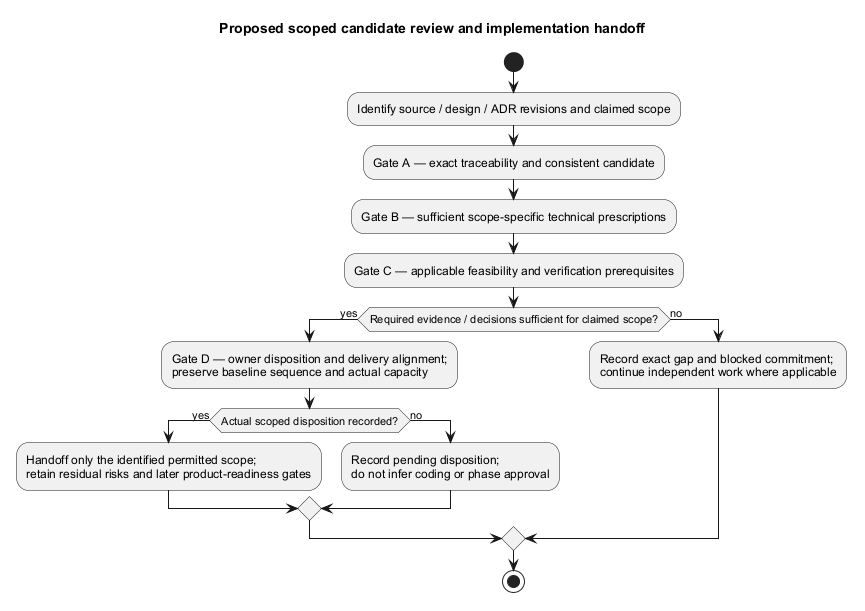

The diagram above was rendered by PlantUML. Its source (embedded in the PNG):
@startuml
' OWNER-MVP-2026-11-04 review: MVP core / cross-cutting. Core presentation/application/files or shared authority/recovery invariant remains applicable.
title Proposed scoped candidate review and implementation handoff
skinparam backgroundColor white
skinparam shadowing false
skinparam defaultFontName Arial

start
:Identify source / design / ADR revisions and claimed scope;
:Gate A — exact traceability and consistent candidate;
:Gate B — sufficient scope-specific technical prescriptions;
:Gate C — applicable feasibility and verification prerequisites;
if (Required evidence / decisions sufficient for claimed scope?) then (yes)
 :Gate D — owner disposition and delivery alignment;\npreserve baseline sequence and actual capacity;
 if (Actual scoped disposition recorded?) then (yes)
  :Handoff only the identified permitted scope;\nretain residual risks and later product-readiness gates;
 else (no)
  :Record pending disposition;\ndo not infer coding or phase approval;
 endif
else (no)
 :Record exact gap and blocked commitment;\ncontinue independent work where applicable;
endif
stop
@enduml